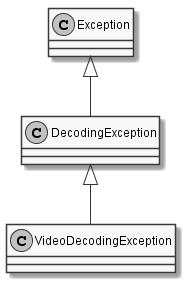

The diagram above was rendered by PlantUML. Its source (embedded in the PNG):
@startuml

skinparam monochrome true
skinparam classAttributeIconSize 0

class VideoDecodingException {
}
DecodingException <|-- VideoDecodingException
Exception <|-- DecodingException
@enduml